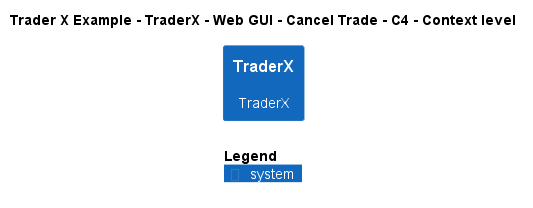

The diagram above was rendered by PlantUML. Its source (embedded in the PNG):
@startuml
!include ..\..\..\..\..\..\..\.c4s\C4_Context.puml

AddElementTag("c4interflow:lifecycle:new", $bgColor=green, $fontColor=#ffffff, $borderColor=green, $shadowing="False")
AddElementTag("c4interflow:lifecycle:changed", $bgColor=orange, $fontColor=#ffffff, $borderColor=orange, $shadowing="False")
AddElementTag("c4interflow:lifecycle:removed", $bgColor=red, $fontColor=#ffffff, $borderColor=red, $shadowing="False")

AddRelTag("c4interflow:lifecycle:new", $textColor=green, $lineColor=green)
AddRelTag("c4interflow:lifecycle:changed", $textColor=orange, $lineColor=orange)
AddRelTag("c4interflow:lifecycle:removed", $textColor=red, $lineColor=red)

SHOW_PERSON_PORTRAIT()
LAYOUT_TOP_DOWN()

skinparam linetype polyline

title Trader X Example - TraderX - Web GUI - Cancel Trade - C4 - Context level

System(TraderXExample.SoftwareSystems.TraderX, "TraderX", "TraderX")



SHOW_LEGEND()
@enduml